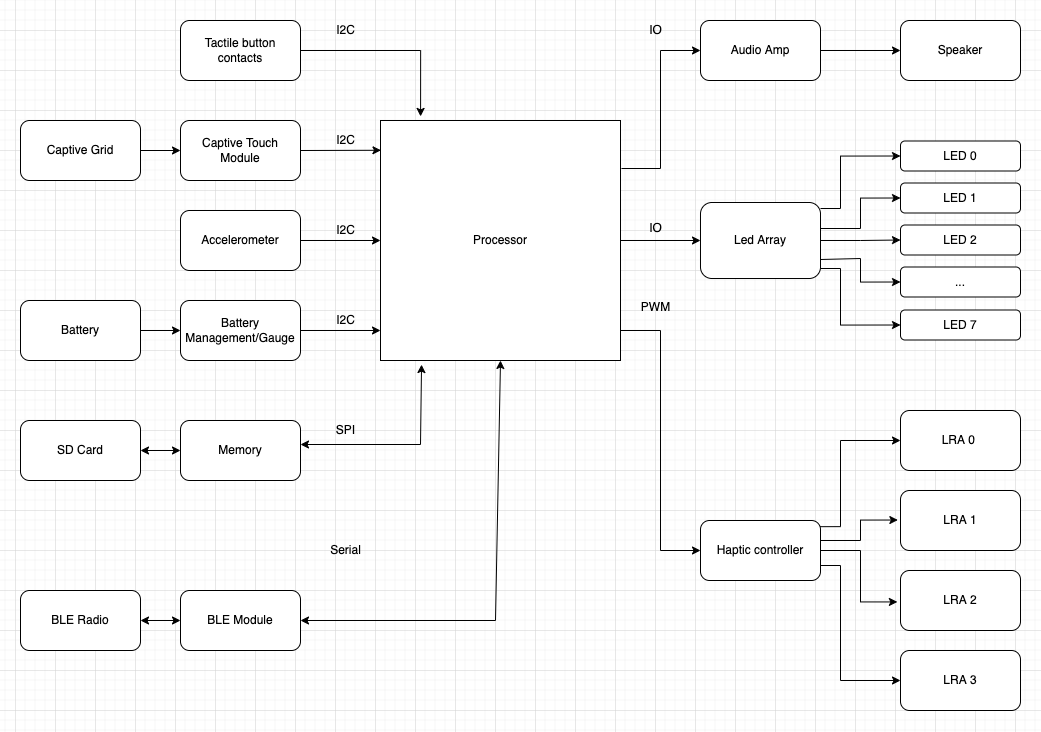

The diagram above was exported from draw.io. Its source (the exported page's mxGraphModel, read from the mxfile embedded in the PNG):
<mxGraphModel dx="1846" dy="931" grid="1" gridSize="10" guides="1" tooltips="1" connect="1" arrows="1" fold="1" page="1" pageScale="1" pageWidth="1169" pageHeight="827" background="none" math="0" shadow="0">
  <root>
    <mxCell id="0" />
    <mxCell id="1" parent="0" />
    <mxCell id="P20-cu9dp80-Bq9HTYLP-123" style="edgeStyle=orthogonalEdgeStyle;rounded=0;orthogonalLoop=1;jettySize=auto;html=1;entryX=0;entryY=0.5;entryDx=0;entryDy=0;fontSize=17;" edge="1" parent="1" source="P20-cu9dp80-Bq9HTYLP-1" target="P20-cu9dp80-Bq9HTYLP-19">
      <mxGeometry relative="1" as="geometry">
        <Array as="points">
          <mxPoint x="725" y="380" />
          <mxPoint x="725" y="600" />
        </Array>
      </mxGeometry>
    </mxCell>
    <mxCell id="P20-cu9dp80-Bq9HTYLP-1" value="Processor" style="whiteSpace=wrap;html=1;aspect=fixed;" vertex="1" parent="1">
      <mxGeometry x="445" y="170" width="240" height="240" as="geometry" />
    </mxCell>
    <mxCell id="P20-cu9dp80-Bq9HTYLP-2" value="Captive Touch Module" style="rounded=1;whiteSpace=wrap;html=1;" vertex="1" parent="1">
      <mxGeometry x="245" y="170" width="120" height="60" as="geometry" />
    </mxCell>
    <mxCell id="P20-cu9dp80-Bq9HTYLP-4" value="" style="endArrow=classic;html=1;rounded=0;exitX=1;exitY=0.5;exitDx=0;exitDy=0;entryX=0.002;entryY=0.124;entryDx=0;entryDy=0;entryPerimeter=0;" edge="1" parent="1" source="P20-cu9dp80-Bq9HTYLP-2" target="P20-cu9dp80-Bq9HTYLP-1">
      <mxGeometry width="50" height="50" relative="1" as="geometry">
        <mxPoint x="105" y="430" as="sourcePoint" />
        <mxPoint x="415" y="230" as="targetPoint" />
      </mxGeometry>
    </mxCell>
    <mxCell id="P20-cu9dp80-Bq9HTYLP-5" value="Captive Grid" style="rounded=1;whiteSpace=wrap;html=1;" vertex="1" parent="1">
      <mxGeometry x="85" y="170" width="120" height="60" as="geometry" />
    </mxCell>
    <mxCell id="P20-cu9dp80-Bq9HTYLP-6" value="" style="endArrow=classic;html=1;rounded=0;exitX=1;exitY=0.5;exitDx=0;exitDy=0;entryX=0;entryY=0.5;entryDx=0;entryDy=0;" edge="1" parent="1" source="P20-cu9dp80-Bq9HTYLP-5" target="P20-cu9dp80-Bq9HTYLP-2">
      <mxGeometry width="50" height="50" relative="1" as="geometry">
        <mxPoint x="185" y="270" as="sourcePoint" />
        <mxPoint x="225" y="140" as="targetPoint" />
      </mxGeometry>
    </mxCell>
    <mxCell id="P20-cu9dp80-Bq9HTYLP-7" value="Accelerometer" style="rounded=1;whiteSpace=wrap;html=1;" vertex="1" parent="1">
      <mxGeometry x="245" y="260" width="120" height="60" as="geometry" />
    </mxCell>
    <mxCell id="P20-cu9dp80-Bq9HTYLP-8" value="I2C" style="text;html=1;resizable=0;autosize=1;align=center;verticalAlign=middle;points=[];fillColor=none;strokeColor=none;rounded=0;" vertex="1" parent="1">
      <mxGeometry x="395" y="180" width="30" height="20" as="geometry" />
    </mxCell>
    <mxCell id="P20-cu9dp80-Bq9HTYLP-9" value="" style="endArrow=classic;html=1;rounded=0;exitX=1;exitY=0.5;exitDx=0;exitDy=0;entryX=0;entryY=0.5;entryDx=0;entryDy=0;" edge="1" parent="1" source="P20-cu9dp80-Bq9HTYLP-7" target="P20-cu9dp80-Bq9HTYLP-1">
      <mxGeometry width="50" height="50" relative="1" as="geometry">
        <mxPoint x="445" y="290" as="sourcePoint" />
        <mxPoint x="435" y="290" as="targetPoint" />
      </mxGeometry>
    </mxCell>
    <mxCell id="P20-cu9dp80-Bq9HTYLP-10" value="BLE Module" style="rounded=1;whiteSpace=wrap;html=1;" vertex="1" parent="1">
      <mxGeometry x="245" y="640" width="120" height="60" as="geometry" />
    </mxCell>
    <mxCell id="P20-cu9dp80-Bq9HTYLP-11" value="Memory" style="rounded=1;whiteSpace=wrap;html=1;" vertex="1" parent="1">
      <mxGeometry x="245" y="470" width="120" height="60" as="geometry" />
    </mxCell>
    <mxCell id="P20-cu9dp80-Bq9HTYLP-12" value="BLE Radio" style="rounded=1;whiteSpace=wrap;html=1;" vertex="1" parent="1">
      <mxGeometry x="85" y="640" width="120" height="60" as="geometry" />
    </mxCell>
    <mxCell id="P20-cu9dp80-Bq9HTYLP-13" value="Battery Management/Gauge" style="rounded=1;whiteSpace=wrap;html=1;" vertex="1" parent="1">
      <mxGeometry x="245" y="350" width="120" height="60" as="geometry" />
    </mxCell>
    <mxCell id="P20-cu9dp80-Bq9HTYLP-115" style="edgeStyle=orthogonalEdgeStyle;rounded=0;orthogonalLoop=1;jettySize=auto;html=1;entryX=0;entryY=0.5;entryDx=0;entryDy=0;fontSize=17;" edge="1" parent="1" source="P20-cu9dp80-Bq9HTYLP-14" target="P20-cu9dp80-Bq9HTYLP-76">
      <mxGeometry relative="1" as="geometry" />
    </mxCell>
    <mxCell id="P20-cu9dp80-Bq9HTYLP-116" style="edgeStyle=orthogonalEdgeStyle;rounded=0;orthogonalLoop=1;jettySize=auto;html=1;exitX=1;exitY=0.75;exitDx=0;exitDy=0;entryX=0;entryY=0.5;entryDx=0;entryDy=0;fontSize=17;" edge="1" parent="1" source="P20-cu9dp80-Bq9HTYLP-14" target="P20-cu9dp80-Bq9HTYLP-77">
      <mxGeometry relative="1" as="geometry">
        <Array as="points">
          <mxPoint x="925" y="308" />
          <mxPoint x="925" y="332" />
        </Array>
      </mxGeometry>
    </mxCell>
    <mxCell id="P20-cu9dp80-Bq9HTYLP-118" style="edgeStyle=orthogonalEdgeStyle;rounded=0;orthogonalLoop=1;jettySize=auto;html=1;exitX=1;exitY=0.25;exitDx=0;exitDy=0;entryX=0;entryY=0.5;entryDx=0;entryDy=0;fontSize=17;" edge="1" parent="1" source="P20-cu9dp80-Bq9HTYLP-14" target="P20-cu9dp80-Bq9HTYLP-15">
      <mxGeometry relative="1" as="geometry">
        <Array as="points">
          <mxPoint x="885" y="278" />
          <mxPoint x="925" y="278" />
          <mxPoint x="925" y="248" />
        </Array>
      </mxGeometry>
    </mxCell>
    <mxCell id="P20-cu9dp80-Bq9HTYLP-119" style="edgeStyle=orthogonalEdgeStyle;rounded=0;orthogonalLoop=1;jettySize=auto;html=1;entryX=0;entryY=0.5;entryDx=0;entryDy=0;fontSize=17;" edge="1" parent="1" source="P20-cu9dp80-Bq9HTYLP-14" target="P20-cu9dp80-Bq9HTYLP-81">
      <mxGeometry relative="1" as="geometry">
        <Array as="points">
          <mxPoint x="905" y="258" />
          <mxPoint x="905" y="206" />
        </Array>
      </mxGeometry>
    </mxCell>
    <mxCell id="P20-cu9dp80-Bq9HTYLP-120" style="edgeStyle=orthogonalEdgeStyle;rounded=0;orthogonalLoop=1;jettySize=auto;html=1;entryX=0;entryY=0.5;entryDx=0;entryDy=0;fontSize=17;" edge="1" parent="1" source="P20-cu9dp80-Bq9HTYLP-14" target="P20-cu9dp80-Bq9HTYLP-78">
      <mxGeometry relative="1" as="geometry">
        <Array as="points">
          <mxPoint x="905" y="318" />
          <mxPoint x="905" y="374" />
        </Array>
      </mxGeometry>
    </mxCell>
    <mxCell id="P20-cu9dp80-Bq9HTYLP-14" value="Led Array" style="rounded=1;whiteSpace=wrap;html=1;" vertex="1" parent="1">
      <mxGeometry x="765" y="252" width="120" height="76" as="geometry" />
    </mxCell>
    <mxCell id="P20-cu9dp80-Bq9HTYLP-15" value="LED 1" style="rounded=1;whiteSpace=wrap;html=1;" vertex="1" parent="1">
      <mxGeometry x="965" y="232.5" width="120" height="30" as="geometry" />
    </mxCell>
    <mxCell id="P20-cu9dp80-Bq9HTYLP-100" style="edgeStyle=orthogonalEdgeStyle;rounded=0;orthogonalLoop=1;jettySize=auto;html=1;exitX=0.99;exitY=0.103;exitDx=0;exitDy=0;entryX=0;entryY=0.5;entryDx=0;entryDy=0;fontSize=17;exitPerimeter=0;" edge="1" parent="1" source="P20-cu9dp80-Bq9HTYLP-19" target="P20-cu9dp80-Bq9HTYLP-20">
      <mxGeometry relative="1" as="geometry">
        <Array as="points">
          <mxPoint x="905" y="576" />
          <mxPoint x="905" y="490" />
        </Array>
      </mxGeometry>
    </mxCell>
    <mxCell id="P20-cu9dp80-Bq9HTYLP-101" style="edgeStyle=orthogonalEdgeStyle;rounded=0;orthogonalLoop=1;jettySize=auto;html=1;exitX=1;exitY=0.25;exitDx=0;exitDy=0;entryX=-0.022;entryY=0.492;entryDx=0;entryDy=0;entryPerimeter=0;fontSize=17;" edge="1" parent="1" source="P20-cu9dp80-Bq9HTYLP-19" target="P20-cu9dp80-Bq9HTYLP-21">
      <mxGeometry relative="1" as="geometry">
        <Array as="points">
          <mxPoint x="885" y="590" />
          <mxPoint x="925" y="590" />
          <mxPoint x="925" y="570" />
        </Array>
      </mxGeometry>
    </mxCell>
    <mxCell id="P20-cu9dp80-Bq9HTYLP-102" style="edgeStyle=orthogonalEdgeStyle;rounded=0;orthogonalLoop=1;jettySize=auto;html=1;exitX=1;exitY=0.5;exitDx=0;exitDy=0;entryX=-0.026;entryY=0.524;entryDx=0;entryDy=0;entryPerimeter=0;fontSize=17;" edge="1" parent="1" source="P20-cu9dp80-Bq9HTYLP-19" target="P20-cu9dp80-Bq9HTYLP-22">
      <mxGeometry relative="1" as="geometry" />
    </mxCell>
    <mxCell id="P20-cu9dp80-Bq9HTYLP-103" style="edgeStyle=orthogonalEdgeStyle;rounded=0;orthogonalLoop=1;jettySize=auto;html=1;exitX=1;exitY=0.75;exitDx=0;exitDy=0;entryX=0;entryY=0.5;entryDx=0;entryDy=0;fontSize=17;" edge="1" parent="1" source="P20-cu9dp80-Bq9HTYLP-19" target="P20-cu9dp80-Bq9HTYLP-23">
      <mxGeometry relative="1" as="geometry">
        <Array as="points">
          <mxPoint x="905" y="615" />
          <mxPoint x="905" y="730" />
        </Array>
      </mxGeometry>
    </mxCell>
    <mxCell id="P20-cu9dp80-Bq9HTYLP-19" value="Haptic controller" style="rounded=1;whiteSpace=wrap;html=1;" vertex="1" parent="1">
      <mxGeometry x="765" y="570" width="120" height="60" as="geometry" />
    </mxCell>
    <mxCell id="P20-cu9dp80-Bq9HTYLP-20" value="LRA 0&amp;nbsp;" style="rounded=1;whiteSpace=wrap;html=1;" vertex="1" parent="1">
      <mxGeometry x="965" y="460" width="120" height="60" as="geometry" />
    </mxCell>
    <mxCell id="P20-cu9dp80-Bq9HTYLP-21" value="LRA 1" style="rounded=1;whiteSpace=wrap;html=1;" vertex="1" parent="1">
      <mxGeometry x="965" y="540" width="120" height="60" as="geometry" />
    </mxCell>
    <mxCell id="P20-cu9dp80-Bq9HTYLP-22" value="LRA 2" style="rounded=1;whiteSpace=wrap;html=1;" vertex="1" parent="1">
      <mxGeometry x="965" y="620" width="120" height="60" as="geometry" />
    </mxCell>
    <mxCell id="P20-cu9dp80-Bq9HTYLP-23" value="LRA 3" style="rounded=1;whiteSpace=wrap;html=1;" vertex="1" parent="1">
      <mxGeometry x="965" y="700" width="120" height="60" as="geometry" />
    </mxCell>
    <mxCell id="P20-cu9dp80-Bq9HTYLP-24" value="SD Card" style="rounded=1;whiteSpace=wrap;html=1;" vertex="1" parent="1">
      <mxGeometry x="85" y="470" width="120" height="60" as="geometry" />
    </mxCell>
    <mxCell id="P20-cu9dp80-Bq9HTYLP-28" value="" style="endArrow=classic;startArrow=classic;html=1;rounded=0;entryX=0.171;entryY=1.017;entryDx=0;entryDy=0;entryPerimeter=0;" edge="1" parent="1" target="P20-cu9dp80-Bq9HTYLP-1">
      <mxGeometry width="50" height="50" relative="1" as="geometry">
        <mxPoint x="365" y="494" as="sourcePoint" />
        <mxPoint x="464.99999999999994" y="493.50000000000006" as="targetPoint" />
        <Array as="points">
          <mxPoint x="485" y="494" />
        </Array>
      </mxGeometry>
    </mxCell>
    <mxCell id="P20-cu9dp80-Bq9HTYLP-31" value="Battery" style="rounded=1;whiteSpace=wrap;html=1;" vertex="1" parent="1">
      <mxGeometry x="85" y="350" width="120" height="60" as="geometry" />
    </mxCell>
    <mxCell id="P20-cu9dp80-Bq9HTYLP-33" value="" style="endArrow=classic;html=1;rounded=0;exitX=1;exitY=0.5;exitDx=0;exitDy=0;entryX=0;entryY=0.5;entryDx=0;entryDy=0;" edge="1" parent="1" source="P20-cu9dp80-Bq9HTYLP-31" target="P20-cu9dp80-Bq9HTYLP-13">
      <mxGeometry width="50" height="50" relative="1" as="geometry">
        <mxPoint x="565" y="440" as="sourcePoint" />
        <mxPoint x="235" y="570" as="targetPoint" />
      </mxGeometry>
    </mxCell>
    <mxCell id="P20-cu9dp80-Bq9HTYLP-51" value="IO" style="text;html=1;resizable=0;autosize=1;align=center;verticalAlign=middle;points=[];fillColor=none;strokeColor=none;rounded=0;" vertex="1" parent="1">
      <mxGeometry x="705" y="268" width="30" height="20" as="geometry" />
    </mxCell>
    <mxCell id="P20-cu9dp80-Bq9HTYLP-52" value="PWM" style="text;html=1;resizable=0;autosize=1;align=center;verticalAlign=middle;points=[];fillColor=none;strokeColor=none;rounded=0;" vertex="1" parent="1">
      <mxGeometry x="700" y="346.5" width="40" height="20" as="geometry" />
    </mxCell>
    <mxCell id="P20-cu9dp80-Bq9HTYLP-53" value="I2C" style="text;html=1;resizable=0;autosize=1;align=center;verticalAlign=middle;points=[];fillColor=none;strokeColor=none;rounded=0;" vertex="1" parent="1">
      <mxGeometry x="395" y="270" width="30" height="20" as="geometry" />
    </mxCell>
    <mxCell id="P20-cu9dp80-Bq9HTYLP-54" value="Serial" style="text;html=1;resizable=0;autosize=1;align=center;verticalAlign=middle;points=[];fillColor=none;strokeColor=none;rounded=0;" vertex="1" parent="1">
      <mxGeometry x="385" y="590" width="50" height="20" as="geometry" />
    </mxCell>
    <mxCell id="P20-cu9dp80-Bq9HTYLP-55" value="SPI" style="text;html=1;resizable=0;autosize=1;align=center;verticalAlign=middle;points=[];fillColor=none;strokeColor=none;rounded=0;" vertex="1" parent="1">
      <mxGeometry x="395" y="470" width="30" height="20" as="geometry" />
    </mxCell>
    <mxCell id="P20-cu9dp80-Bq9HTYLP-56" value="I2C" style="text;html=1;resizable=0;autosize=1;align=center;verticalAlign=middle;points=[];fillColor=none;strokeColor=none;rounded=0;" vertex="1" parent="1">
      <mxGeometry x="395" y="360" width="30" height="20" as="geometry" />
    </mxCell>
    <mxCell id="P20-cu9dp80-Bq9HTYLP-60" value="" style="endArrow=classic;startArrow=classic;html=1;rounded=0;exitX=1;exitY=0.5;exitDx=0;exitDy=0;entryX=0;entryY=0.5;entryDx=0;entryDy=0;" edge="1" parent="1" source="P20-cu9dp80-Bq9HTYLP-12" target="P20-cu9dp80-Bq9HTYLP-10">
      <mxGeometry width="50" height="50" relative="1" as="geometry">
        <mxPoint x="205" y="780.0000000000001" as="sourcePoint" />
        <mxPoint x="285" y="780.0000000000001" as="targetPoint" />
      </mxGeometry>
    </mxCell>
    <mxCell id="P20-cu9dp80-Bq9HTYLP-61" value="" style="endArrow=classic;startArrow=classic;html=1;rounded=0;exitX=1;exitY=0.5;exitDx=0;exitDy=0;" edge="1" parent="1" source="P20-cu9dp80-Bq9HTYLP-24" target="P20-cu9dp80-Bq9HTYLP-11">
      <mxGeometry width="50" height="50" relative="1" as="geometry">
        <mxPoint x="215" y="390.0000000000001" as="sourcePoint" />
        <mxPoint x="255" y="390.0000000000001" as="targetPoint" />
      </mxGeometry>
    </mxCell>
    <mxCell id="P20-cu9dp80-Bq9HTYLP-62" value="Audio Amp" style="rounded=1;whiteSpace=wrap;html=1;" vertex="1" parent="1">
      <mxGeometry x="765" y="70" width="120" height="60" as="geometry" />
    </mxCell>
    <mxCell id="P20-cu9dp80-Bq9HTYLP-65" style="edgeStyle=orthogonalEdgeStyle;rounded=0;orthogonalLoop=1;jettySize=auto;html=1;exitX=1;exitY=0.5;exitDx=0;exitDy=0;entryX=0.167;entryY=-0.017;entryDx=0;entryDy=0;entryPerimeter=0;" edge="1" parent="1" source="P20-cu9dp80-Bq9HTYLP-64" target="P20-cu9dp80-Bq9HTYLP-1">
      <mxGeometry relative="1" as="geometry" />
    </mxCell>
    <mxCell id="P20-cu9dp80-Bq9HTYLP-64" value="Tactile button contacts" style="rounded=1;whiteSpace=wrap;html=1;" vertex="1" parent="1">
      <mxGeometry x="245" y="70" width="120" height="60" as="geometry" />
    </mxCell>
    <mxCell id="P20-cu9dp80-Bq9HTYLP-66" value="Speaker" style="rounded=1;whiteSpace=wrap;html=1;" vertex="1" parent="1">
      <mxGeometry x="965" y="70" width="120" height="60" as="geometry" />
    </mxCell>
    <mxCell id="P20-cu9dp80-Bq9HTYLP-68" value="" style="endArrow=classic;html=1;rounded=0;fontSize=17;entryX=0;entryY=0.875;entryDx=0;entryDy=0;entryPerimeter=0;" edge="1" parent="1" source="P20-cu9dp80-Bq9HTYLP-13" target="P20-cu9dp80-Bq9HTYLP-1">
      <mxGeometry width="50" height="50" relative="1" as="geometry">
        <mxPoint x="365" y="430" as="sourcePoint" />
        <mxPoint x="435.71067811865476" y="380" as="targetPoint" />
      </mxGeometry>
    </mxCell>
    <mxCell id="P20-cu9dp80-Bq9HTYLP-69" value="" style="endArrow=classic;startArrow=classic;html=1;rounded=0;fontSize=17;exitX=1;exitY=0.5;exitDx=0;exitDy=0;entryX=0.5;entryY=1;entryDx=0;entryDy=0;" edge="1" parent="1" source="P20-cu9dp80-Bq9HTYLP-10" target="P20-cu9dp80-Bq9HTYLP-1">
      <mxGeometry width="50" height="50" relative="1" as="geometry">
        <mxPoint x="595" y="400" as="sourcePoint" />
        <mxPoint x="645" y="350" as="targetPoint" />
        <Array as="points">
          <mxPoint x="560" y="670" />
        </Array>
      </mxGeometry>
    </mxCell>
    <mxCell id="P20-cu9dp80-Bq9HTYLP-70" value="" style="endArrow=classic;html=1;rounded=0;fontSize=17;exitX=1.004;exitY=0.2;exitDx=0;exitDy=0;exitPerimeter=0;entryX=0;entryY=0.5;entryDx=0;entryDy=0;" edge="1" parent="1" source="P20-cu9dp80-Bq9HTYLP-1" target="P20-cu9dp80-Bq9HTYLP-62">
      <mxGeometry width="50" height="50" relative="1" as="geometry">
        <mxPoint x="595" y="360" as="sourcePoint" />
        <mxPoint x="645" y="310" as="targetPoint" />
        <Array as="points">
          <mxPoint x="725" y="218" />
          <mxPoint x="725" y="100" />
        </Array>
      </mxGeometry>
    </mxCell>
    <mxCell id="P20-cu9dp80-Bq9HTYLP-71" value="" style="endArrow=classic;html=1;rounded=0;fontSize=17;entryX=0;entryY=0.5;entryDx=0;entryDy=0;" edge="1" parent="1" target="P20-cu9dp80-Bq9HTYLP-14">
      <mxGeometry width="50" height="50" relative="1" as="geometry">
        <mxPoint x="685" y="290" as="sourcePoint" />
        <mxPoint x="735" y="298" as="targetPoint" />
      </mxGeometry>
    </mxCell>
    <mxCell id="P20-cu9dp80-Bq9HTYLP-72" value="" style="endArrow=classic;html=1;rounded=0;fontSize=17;entryX=0;entryY=0.5;entryDx=0;entryDy=0;" edge="1" parent="1" source="P20-cu9dp80-Bq9HTYLP-62" target="P20-cu9dp80-Bq9HTYLP-66">
      <mxGeometry width="50" height="50" relative="1" as="geometry">
        <mxPoint x="885" y="150" as="sourcePoint" />
        <mxPoint x="955.7106781186548" y="100" as="targetPoint" />
      </mxGeometry>
    </mxCell>
    <mxCell id="P20-cu9dp80-Bq9HTYLP-76" value="LED 2" style="rounded=1;whiteSpace=wrap;html=1;" vertex="1" parent="1">
      <mxGeometry x="965" y="274.5" width="120" height="30" as="geometry" />
    </mxCell>
    <mxCell id="P20-cu9dp80-Bq9HTYLP-77" value="..." style="rounded=1;whiteSpace=wrap;html=1;" vertex="1" parent="1">
      <mxGeometry x="965" y="316.5" width="120" height="30" as="geometry" />
    </mxCell>
    <mxCell id="P20-cu9dp80-Bq9HTYLP-78" value="LED 7" style="rounded=1;whiteSpace=wrap;html=1;" vertex="1" parent="1">
      <mxGeometry x="965" y="359.5" width="120" height="30" as="geometry" />
    </mxCell>
    <mxCell id="P20-cu9dp80-Bq9HTYLP-81" value="LED 0" style="rounded=1;whiteSpace=wrap;html=1;" vertex="1" parent="1">
      <mxGeometry x="965" y="190.5" width="120" height="30" as="geometry" />
    </mxCell>
    <mxCell id="P20-cu9dp80-Bq9HTYLP-121" value="IO" style="text;html=1;resizable=0;autosize=1;align=center;verticalAlign=middle;points=[];fillColor=none;strokeColor=none;rounded=0;" vertex="1" parent="1">
      <mxGeometry x="705" y="70" width="30" height="20" as="geometry" />
    </mxCell>
    <mxCell id="P20-cu9dp80-Bq9HTYLP-122" value="I2C" style="text;html=1;resizable=0;autosize=1;align=center;verticalAlign=middle;points=[];fillColor=none;strokeColor=none;rounded=0;" vertex="1" parent="1">
      <mxGeometry x="395" y="70" width="30" height="20" as="geometry" />
    </mxCell>
  </root>
</mxGraphModel>